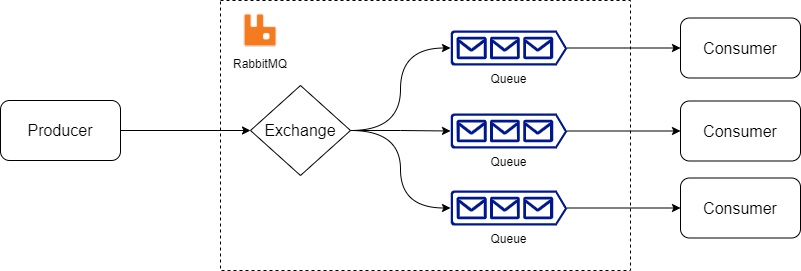

The diagram above was exported from draw.io. Its source (the exported page's mxGraphModel, read from the mxfile embedded in the PNG):
<mxGraphModel dx="1115" dy="493" grid="1" gridSize="10" guides="1" tooltips="1" connect="1" arrows="1" fold="1" page="1" pageScale="1" pageWidth="827" pageHeight="1169" math="0" shadow="0">
  <root>
    <mxCell id="0" />
    <mxCell id="1" parent="0" />
    <mxCell id="-kIkEXcuB7h_TLQOfeQS-18" value="" style="rounded=0;whiteSpace=wrap;html=1;fontSize=16;dashed=1;" vertex="1" parent="1">
      <mxGeometry x="270" y="30" width="410" height="270" as="geometry" />
    </mxCell>
    <mxCell id="-kIkEXcuB7h_TLQOfeQS-17" style="edgeStyle=orthogonalEdgeStyle;rounded=0;orthogonalLoop=1;jettySize=auto;html=1;entryX=0;entryY=0.5;entryDx=0;entryDy=0;fontSize=16;" edge="1" parent="1" source="-kIkEXcuB7h_TLQOfeQS-2" target="-kIkEXcuB7h_TLQOfeQS-4">
      <mxGeometry relative="1" as="geometry" />
    </mxCell>
    <mxCell id="-kIkEXcuB7h_TLQOfeQS-2" value="Producer" style="rounded=1;whiteSpace=wrap;html=1;fontSize=16;" vertex="1" parent="1">
      <mxGeometry x="50" y="130" width="120" height="60" as="geometry" />
    </mxCell>
    <mxCell id="-kIkEXcuB7h_TLQOfeQS-9" style="edgeStyle=orthogonalEdgeStyle;rounded=0;orthogonalLoop=1;jettySize=auto;html=1;entryX=0;entryY=0.5;entryDx=0;entryDy=0;entryPerimeter=0;fontSize=16;curved=1;" edge="1" parent="1" source="-kIkEXcuB7h_TLQOfeQS-4" target="-kIkEXcuB7h_TLQOfeQS-5">
      <mxGeometry relative="1" as="geometry" />
    </mxCell>
    <mxCell id="-kIkEXcuB7h_TLQOfeQS-10" style="edgeStyle=orthogonalEdgeStyle;rounded=0;orthogonalLoop=1;jettySize=auto;html=1;entryX=0;entryY=0.5;entryDx=0;entryDy=0;entryPerimeter=0;fontSize=16;curved=1;" edge="1" parent="1" source="-kIkEXcuB7h_TLQOfeQS-4" target="-kIkEXcuB7h_TLQOfeQS-6">
      <mxGeometry relative="1" as="geometry" />
    </mxCell>
    <mxCell id="-kIkEXcuB7h_TLQOfeQS-11" style="edgeStyle=orthogonalEdgeStyle;rounded=0;orthogonalLoop=1;jettySize=auto;html=1;entryX=0;entryY=0.5;entryDx=0;entryDy=0;entryPerimeter=0;fontSize=16;curved=1;" edge="1" parent="1" source="-kIkEXcuB7h_TLQOfeQS-4" target="-kIkEXcuB7h_TLQOfeQS-7">
      <mxGeometry relative="1" as="geometry" />
    </mxCell>
    <mxCell id="-kIkEXcuB7h_TLQOfeQS-4" value="Exchange" style="rhombus;whiteSpace=wrap;html=1;fontSize=16;" vertex="1" parent="1">
      <mxGeometry x="300" y="115" width="100" height="90" as="geometry" />
    </mxCell>
    <mxCell id="-kIkEXcuB7h_TLQOfeQS-14" style="edgeStyle=orthogonalEdgeStyle;rounded=0;orthogonalLoop=1;jettySize=auto;html=1;entryX=0;entryY=0.5;entryDx=0;entryDy=0;fontSize=16;" edge="1" parent="1" source="-kIkEXcuB7h_TLQOfeQS-5" target="-kIkEXcuB7h_TLQOfeQS-8">
      <mxGeometry relative="1" as="geometry" />
    </mxCell>
    <mxCell id="-kIkEXcuB7h_TLQOfeQS-5" value="Queue" style="aspect=fixed;pointerEvents=1;shadow=0;dashed=0;html=1;strokeColor=none;labelPosition=center;verticalLabelPosition=bottom;verticalAlign=top;align=center;fillColor=#00188D;shape=mxgraph.azure.queue_generic" vertex="1" parent="1">
      <mxGeometry x="500" y="60" width="116.67" height="35" as="geometry" />
    </mxCell>
    <mxCell id="-kIkEXcuB7h_TLQOfeQS-15" style="edgeStyle=orthogonalEdgeStyle;rounded=0;orthogonalLoop=1;jettySize=auto;html=1;fontSize=16;" edge="1" parent="1" source="-kIkEXcuB7h_TLQOfeQS-6" target="-kIkEXcuB7h_TLQOfeQS-12">
      <mxGeometry relative="1" as="geometry" />
    </mxCell>
    <mxCell id="-kIkEXcuB7h_TLQOfeQS-6" value="Queue" style="aspect=fixed;pointerEvents=1;shadow=0;dashed=0;html=1;strokeColor=none;labelPosition=center;verticalLabelPosition=bottom;verticalAlign=top;align=center;fillColor=#00188D;shape=mxgraph.azure.queue_generic" vertex="1" parent="1">
      <mxGeometry x="500" y="143" width="116.67" height="35" as="geometry" />
    </mxCell>
    <mxCell id="-kIkEXcuB7h_TLQOfeQS-16" style="edgeStyle=orthogonalEdgeStyle;rounded=0;orthogonalLoop=1;jettySize=auto;html=1;fontSize=16;" edge="1" parent="1" source="-kIkEXcuB7h_TLQOfeQS-7" target="-kIkEXcuB7h_TLQOfeQS-13">
      <mxGeometry relative="1" as="geometry" />
    </mxCell>
    <mxCell id="-kIkEXcuB7h_TLQOfeQS-7" value="Queue" style="aspect=fixed;pointerEvents=1;shadow=0;dashed=0;html=1;strokeColor=none;labelPosition=center;verticalLabelPosition=bottom;verticalAlign=top;align=center;fillColor=#00188D;shape=mxgraph.azure.queue_generic" vertex="1" parent="1">
      <mxGeometry x="500" y="220" width="116.67" height="35" as="geometry" />
    </mxCell>
    <mxCell id="-kIkEXcuB7h_TLQOfeQS-8" value="Consumer" style="rounded=1;whiteSpace=wrap;html=1;fontSize=16;" vertex="1" parent="1">
      <mxGeometry x="730" y="47.5" width="120" height="60" as="geometry" />
    </mxCell>
    <mxCell id="-kIkEXcuB7h_TLQOfeQS-12" value="Consumer" style="rounded=1;whiteSpace=wrap;html=1;fontSize=16;" vertex="1" parent="1">
      <mxGeometry x="730" y="130.5" width="120" height="60" as="geometry" />
    </mxCell>
    <mxCell id="-kIkEXcuB7h_TLQOfeQS-13" value="Consumer" style="rounded=1;whiteSpace=wrap;html=1;fontSize=16;" vertex="1" parent="1">
      <mxGeometry x="730" y="207.5" width="120" height="60" as="geometry" />
    </mxCell>
    <mxCell id="-kIkEXcuB7h_TLQOfeQS-19" value="RabbitMQ" style="shape=image;verticalLabelPosition=bottom;labelBackgroundColor=#ffffff;verticalAlign=top;aspect=fixed;imageAspect=0;image=data:image/png,(base64 omitted: 2368 chars);" vertex="1" parent="1">
      <mxGeometry x="290" y="40" width="40" height="40" as="geometry" />
    </mxCell>
  </root>
</mxGraphModel>